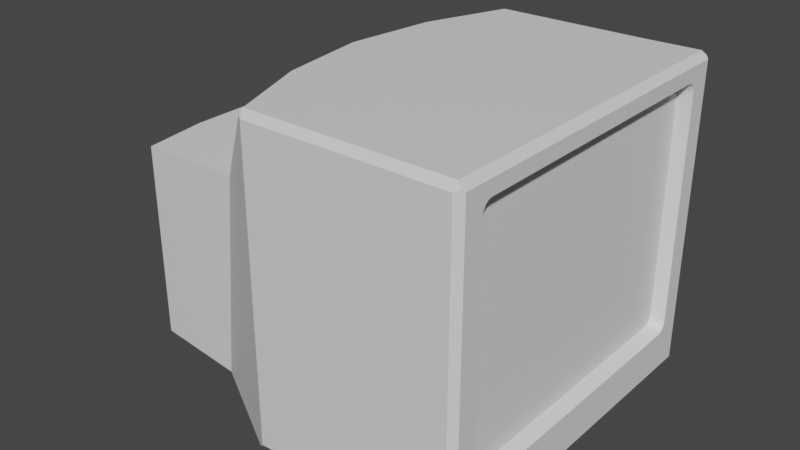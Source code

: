 # Source: GwaGwaCRT.blend  (saved by Blender 3.5.10; exported with 4.5.12 LTS)
import bpy
from mathutils import Matrix  # noqa: F401  (used for matrix-valued properties, if any)

bpy.ops.wm.read_factory_settings(use_empty=True)
scene = bpy.context.scene
scene.name = 'Scene'

# ---- materials (node trees are filled in below, after node groups)
mat_material = bpy.data.materials.new('Material')
mat_material.alpha_threshold = 0.0
mat_material.use_transparent_shadow = False
mat_material.roughness = 0.5
mat_material.line_color = (0.0, 0.0, 0.0, 1.0)

# ---- node groups
ng_auto_smooth = bpy.data.node_groups.new('Auto Smooth', 'GeometryNodeTree')
_s = ng_auto_smooth.interface.new_socket(name='Geometry', in_out='OUTPUT', socket_type='NodeSocketGeometry')
_s = ng_auto_smooth.interface.new_socket(name='Geometry', in_out='INPUT', socket_type='NodeSocketGeometry')
_s = ng_auto_smooth.interface.new_socket(name='Angle', in_out='INPUT', socket_type='NodeSocketFloat')
_s.subtype = 'ANGLE'
_s.min_value = 0.0
_s.max_value = 3.142
ng_auto_smooth.is_modifier = True
_N = ng_auto_smooth.nodes; _L = ng_auto_smooth.links
n0 = _N.new('NodeGroupOutput'); n0.name = 'Group Output'; n0.location = (480, -100)
n1 = _N.new('NodeGroupInput'); n1.name = 'Group Input'; n1.location = (-420, -300)
n2 = _N.new('NodeGroupInput'); n2.name = 'Group Input.001'; n2.location = (-60, -100)
n3 = _N.new('GeometryNodeSetShadeSmooth'); n3.name = 'Set Shade Smooth'; n3.location = (120, -100)
n3.domain = 'EDGE'
n4 = _N.new('GeometryNodeSetShadeSmooth'); n4.name = 'Set Shade Smooth.001'; n4.location = (300, -100)
n5 = _N.new('GeometryNodeInputMeshEdgeAngle'); n5.name = 'Edge Angle'; n5.location = (-420, -220)
n6 = _N.new('GeometryNodeInputEdgeSmooth'); n6.name = 'Is Edge Smooth'; n6.location = (-60, -160)
n7 = _N.new('GeometryNodeInputShadeSmooth'); n7.name = 'Is Face Smooth'; n7.location = (-240, -340)
n8 = _N.new('FunctionNodeBooleanMath'); n8.name = 'Boolean Math'; n8.location = (-60, -220)
n9 = _N.new('FunctionNodeCompare'); n9.name = 'Compare'; n9.location = (-240, -180)
n9.operation = 'LESS_EQUAL'
_L.new(n5.outputs[0], n9.inputs[0])
_L.new(n4.outputs[0], n0.inputs[0])
_L.new(n1.outputs[1], n9.inputs[1])
_L.new(n9.outputs[0], n8.inputs[0])
_L.new(n7.outputs[0], n8.inputs[1])
_L.new(n2.outputs[0], n3.inputs[0])
_L.new(n6.outputs[0], n3.inputs[1])
_L.new(n3.outputs[0], n4.inputs[0])
_L.new(n8.outputs[0], n3.inputs[2])
n0.is_active_output = True

# ---- material node trees
mat_material.use_nodes = True; mat_material.node_tree.nodes.clear()
_N = mat_material.node_tree.nodes; _L = mat_material.node_tree.links
n0 = _N.new('ShaderNodeOutputMaterial'); n0.name = 'Material Output'; n0.location = (300, 300)
n1 = _N.new('ShaderNodeBsdfPrincipled'); n1.name = 'Principled BSDF'; n1.location = (10, 300)
n1.distribution = 'GGX'
n1.subsurface_method = 'RANDOM_WALK_SKIN'
n1.inputs[3].default_value = 1.45
n1.inputs[27].default_value = (0.0, 0.0, 0.0, 1.0)
n1.inputs[28].default_value = 1.0
_L.new(n1.outputs[0], n0.inputs[0])
n0.is_active_output = True

# ---- world
world_world = bpy.data.worlds.new('World'); scene.world = world_world
world_world.use_nodes = True; world_world.node_tree.nodes.clear()
_N = world_world.node_tree.nodes; _L = world_world.node_tree.links
n0 = _N.new('ShaderNodeOutputWorld'); n0.name = 'World Output'; n0.location = (300, 300)
n1 = _N.new('ShaderNodeBackground'); n1.name = 'Background'; n1.location = (10, 300)
n1.inputs[0].default_value = (0.05088, 0.05088, 0.05088, 1.0)
_L.new(n1.outputs[0], n0.inputs[0])
n0.is_active_output = True
world_world.color = (0.05088, 0.05088, 0.05088)
world_world.use_sun_shadow = False
world_world.sun_shadow_jitter_overblur = 0.0

# ---- meshes
me_cube = bpy.data.meshes.new('Cube')
me_cube.from_pydata([(-0.7624, 1.134, 0.4156), (-0.8809, 1.134, -0.8933), (-0.7624, -0.498, 0.4156), (-0.8809, -0.498, -0.8933), (0.9194, 0.3181, 0.07881), (1.0, 1.406, 0.9577), (1.0, 1.406, -0.9577), (1.0, -0.7699, 0.9577), (1.0, -0.7699, -0.9577), (0.6171, 1.426, 0.9559), (0.61, 1.388, 1.0), (0.6171, 1.426, -0.9559), (0.6171, 1.389, -1.0), (-0.3, 0.3022, -1.0), (-0.8809, 0.3181, -0.8933), (-0.5792, 0.3022, 1.0), (-1.049, 0.3181, 0.4156), (0.9986, 0.3181, 0.8679), (0.9986, 0.3181, -0.7103), (0.9175, 0.3181, 0.8329), (0.9175, 0.3181, -0.6753), (0.9577, 0.3181, 1.0), (1.0, 0.3181, 0.9577), (0.9577, 0.3181, -1.0), (1.0, 0.3181, -0.9577), (0.6171, 0.8682, -1.0), (0.5146, 0.8682, 1.0), (-0.3, -0.2519, -1.0), (-0.9503, -0.08999, 0.4156), (0.9986, -0.1628, 0.8679), (0.9175, -0.1496, 0.8329), (0.9577, -0.244, 1.0), (1.0, -0.2259, -0.9577), (0.5146, -0.2479, 1.0), (-0.8809, -0.08999, -0.8933), (-0.5049, -0.2519, 1.0), (0.9986, -0.1628, -0.7103), (0.9175, -0.1496, -0.6753), (1.0, -0.2259, 0.9577), (0.9577, -0.244, -1.0), (0.6171, -0.2479, -1.0), (-0.8809, 0.7261, -0.8933), (-0.5049, 0.8564, 1.0), (0.9986, 0.7989, -0.7103), (0.9175, 0.7857, -0.6753), (1.0, 0.862, 0.9577), (0.9577, 0.8801, -1.0), (0.4775, 0.3101, 1.0), (-0.3, 0.8564, -1.0), (-0.9503, 0.7261, 0.4156), (0.9986, 0.7989, 0.8679), (0.9175, 0.7857, 0.8329), (0.9577, 0.8801, 1.0), (1.0, 0.862, -0.9577), (0.6171, 0.3101, -1.0), (0.9986, 1.219, 0.8679), (0.9986, 1.28, 0.7981), (0.9986, 1.32, 0.9134), (0.9986, 1.242, 0.8626), (0.9986, 1.262, 0.8474), (0.9986, 1.275, 0.8248), (0.9986, 1.28, -0.6404), (0.9986, 1.219, -0.7103), (0.9986, 1.32, -0.7558), (0.9986, 1.275, -0.6672), (0.9986, 1.262, -0.6898), (0.9986, 1.242, -0.705), (0.9986, -0.6437, 0.7981), (0.9986, -0.5831, 0.8679), (0.9986, -0.6841, 0.9134), (0.9986, -0.6391, 0.8248), (0.9986, -0.6259, 0.8474), (0.9986, -0.6063, 0.8626), (0.9986, -0.5831, -0.7103), (0.9986, -0.6437, -0.6404), (0.9986, -0.6841, -0.7558), (0.9986, -0.6063, -0.705), (0.9986, -0.6259, -0.6898), (0.9986, -0.6391, -0.6672), (0.9175, 1.253, 0.7631), (0.9175, 1.193, 0.8329), (0.9176, 1.213, 0.7881), (0.9175, 1.249, 0.7898), (0.9175, 1.236, 0.8125), (0.9175, 1.216, 0.8276), (0.9175, 1.193, -0.6753), (0.9175, 1.253, -0.6055), (0.9176, 1.213, -0.6305), (0.9175, 1.216, -0.67), (0.9175, 1.236, -0.6548), (0.9175, 1.249, -0.6322), (0.9175, -0.5566, 0.8329), (0.9175, -0.6172, 0.7631), (0.9176, -0.577, 0.7881), (0.9175, -0.5798, 0.8276), (0.9175, -0.5994, 0.8125), (0.9175, -0.6126, 0.7898), (0.9175, -0.6172, -0.6055), (0.9175, -0.5566, -0.6753), (0.9176, -0.577, -0.6305), (0.9175, -0.6126, -0.6322), (0.9175, -0.5994, -0.6548), (0.9175, -0.5798, -0.67), (-0.314, 1.372, 1.0), (-0.3, 1.41, 0.9559), (-0.3251, 1.395, 0.9683), (-0.3, 1.41, -0.9559), (-0.3, 1.373, -1.0), (-0.338, 1.392, -0.993), (-0.3, -0.806, 0.9559), (-0.3139, -0.7684, 1.0), (-0.3246, -0.7896, 0.9689), (-0.3, -0.7684, -1.0), (-0.3, -0.806, -0.9559), (-0.337, -0.7864, -0.9932), (0.9577, 1.442, 0.9559), (0.9577, 1.404, 1.0), (0.9831, 1.42, 0.9745), (0.9577, 1.404, -1.0), (0.9577, 1.442, -0.9559), (0.9831, 1.42, -0.9745), (0.9577, -0.7684, 1.0), (0.9577, -0.806, 0.9559), (0.9831, -0.7843, 0.9745), (0.9577, -0.806, -0.9559), (0.9577, -0.7684, -1.0), (0.9831, -0.7843, -0.9745), (-1.512, 1.058, 0.3502), (-1.469, 1.097, 0.3855), (-1.512, -0.422, 0.3502), (-1.469, -0.4605, 0.3855), (-1.512, 1.058, -0.8279), (-1.469, 1.097, -0.8634), (-1.512, -0.422, -0.8279), (-1.469, -0.4607, -0.8634), (-1.512, 0.3181, 0.3789), (-1.469, 0.3181, 0.4156), (-1.512, 0.3181, -0.8566), (-1.469, 0.3181, -0.8933), (-1.469, -0.08999, 0.4156), (-1.512, -0.07831, 0.3789), (-1.469, -0.08999, -0.8933), (-1.512, -0.07831, -0.8566), (-1.469, 0.7261, -0.8933), (-1.512, 0.7144, -0.8566), (-1.469, 0.7261, 0.4156), (-1.512, 0.7144, 0.3789), (0.6171, -0.806, 0.9559), (0.6101, -0.7684, 1.0), (0.6171, -0.806, -0.9559), (0.6171, -0.7684, -1.0), (0.6091, 0.3101, -1.062), (0.622, 0.3102, -1.048), (0.622, -0.2539, -1.048), (0.6091, -0.2435, -1.062), (-0.3049, 0.8623, -1.048), (-0.2921, 0.852, -1.062), (-0.2921, 0.3023, -1.062), (-0.3049, 0.3022, -1.048), (-0.2921, -0.2474, -1.062), (-0.3049, -0.2579, -1.048), (0.622, 0.8742, -1.048), (0.6091, 0.8637, -1.062)], [], [(37, 98, 73, 36), (2, 28, 139, 130), (117, 116, 52, 45, 5), (33, 35, 110, 148), (10, 103, 42, 26), (105, 104, 106, 108, 1, 0), (51, 80, 55, 50), (108, 107, 48, 41, 1), (114, 113, 109, 111, 2, 3), (111, 110, 35, 28, 2), (27, 112, 114, 3, 34), (50, 55, 57, 5, 45), (69, 68, 29, 38, 7), (85, 44, 43, 62), (36, 73, 75, 8, 32), (4, 87, 86, 79, 81), (4, 20, 44), (4, 81, 80, 51), (4, 30, 91, 93), (46, 118, 120, 6, 53), (126, 125, 39, 32, 8), (123, 122, 124, 126, 8, 7), (31, 121, 123, 7, 38), (79, 86, 61, 56), (131, 144, 146, 127), (3, 2, 130, 134), (1, 41, 143, 132), (16, 49, 145, 136), (124, 149, 150, 125), (137, 142, 140, 135), (39, 23, 24, 32), (52, 21, 22, 45), (44, 20, 18, 43), (30, 19, 17, 29), (25, 46, 23, 54), (26, 42, 15, 47), (29, 17, 22, 38), (35, 15, 16, 28), (48, 13, 14, 41), (144, 137, 135, 146), (43, 18, 24, 53), (142, 133, 129, 140), (4, 99, 98, 37), (4, 19, 30), (40, 39, 125, 150), (91, 30, 29, 68), (75, 74, 67, 69, 7, 8), (41, 14, 138, 143), (14, 34, 141, 138), (21, 31, 38, 22), (20, 37, 36, 18), (54, 23, 39, 40), (47, 15, 35, 33), (13, 27, 34, 14), (18, 36, 32, 24), (97, 92, 67, 74), (12, 118, 46, 25), (11, 9, 115, 119), (149, 147, 109, 113), (63, 62, 43, 53, 6), (5, 6, 120, 119, 115, 117), (49, 0, 128, 145), (34, 3, 134, 141), (23, 46, 53, 24), (19, 51, 50, 17), (17, 50, 45, 22), (15, 42, 49, 16), (28, 16, 136, 139), (44, 85, 87, 4), (4, 51, 19), (4, 93, 92, 97, 99), (4, 37, 20), (55, 58, 57), (58, 59, 57), (59, 60, 57), (60, 56, 57), (61, 64, 63), (64, 65, 63), (65, 66, 63), (66, 62, 63), (67, 70, 69), (70, 71, 69), (71, 72, 69), (72, 68, 69), (73, 76, 75), (76, 77, 75), (77, 78, 75), (78, 74, 75), (79, 82, 81), (82, 83, 81), (83, 84, 81), (84, 80, 81), (85, 88, 87), (88, 89, 87), (89, 90, 87), (90, 86, 87), (91, 94, 93), (94, 95, 93), (95, 96, 93), (96, 92, 93), (97, 100, 99), (100, 101, 99), (101, 102, 99), (102, 98, 99), (55, 80, 84, 58), (58, 84, 83, 59), (59, 83, 82, 60), (60, 82, 79, 56), (85, 62, 66, 88), (88, 66, 65, 89), (89, 65, 64, 90), (90, 64, 61, 86), (73, 98, 102, 76), (76, 102, 101, 77), (77, 101, 100, 78), (78, 100, 97, 74), (91, 68, 72, 94), (94, 72, 71, 95), (95, 71, 70, 96), (96, 70, 67, 92), (57, 56, 61, 63, 6, 5), (103, 104, 105), (106, 107, 108), (109, 110, 111), (112, 113, 114), (115, 116, 117), (118, 119, 120), (121, 122, 123), (124, 125, 126), (12, 107, 106, 11), (10, 116, 115, 9), (147, 122, 121, 148), (149, 113, 112, 150), (42, 103, 105, 0, 49), (140, 129, 130, 139), (131, 127, 128, 132), (129, 133, 134, 130), (144, 131, 132, 143), (146, 135, 136, 145), (142, 137, 138, 141), (135, 140, 139, 136), (133, 142, 141, 134), (137, 144, 143, 138), (127, 146, 145, 128), (0, 1, 132, 128), (109, 147, 148, 110), (103, 10, 9, 104), (118, 12, 11, 119), (124, 122, 147, 149), (106, 104, 9, 11), (107, 12, 25, 48), (21, 47, 33, 31), (157, 151, 154, 159), (27, 40, 150, 112), (52, 26, 47, 21), (54, 40, 153, 152), (116, 10, 26, 52), (31, 33, 148, 121), (156, 162, 151, 157), (40, 27, 160, 153), (48, 25, 161, 155), (13, 48, 155, 158), (27, 13, 158, 160), (152, 153, 154, 151), (156, 157, 158, 155), (157, 159, 160, 158), (153, 160, 159, 154), (162, 156, 155, 161), (161, 152, 151, 162), (25, 54, 152, 161)])
me_cube.polygons.foreach_set('use_smooth', [True] * 170)
_k = set([(0, 1), (0, 49), (1, 41), (2, 3), (2, 28), (3, 34), (14, 34), (14, 41), (15, 35), (15, 42), (16, 28), (16, 49), (27, 112), (35, 110), (42, 103), (48, 107), (103, 104), (104, 106), (106, 107), (109, 110), (109, 113), (112, 113)])
me_cube.attributes.new('sharp_edge', 'BOOLEAN', 'EDGE').data.foreach_set('value', [ (min(e.vertices), max(e.vertices)) in _k for e in me_cube.edges])
_uv = me_cube.uv_layers.new(name='UVMap')
_uv.uv.foreach_set('vector', [0.3995, 0.6782, 0.3995, 0.7245, 0.393, 0.7293, 0.393, 0.6807, 0.5754, 0.0376, 0.5754, 0.0813, 0.5754, 0.0813, 0.5754, 0.0376, 0.6244, 0.5024, 0.6314, 0.5042, 0.6314, 0.5625, 0.6197, 0.5645, 0.6197, 0.504, 0.7284, 0.6875, 0.8254, 0.6875, 0.8254, 0.7458, 0.7284, 0.7458, 0.7284, 0.5042, 0.8254, 0.5043, 0.8254, 0.5625, 0.7284, 0.5625, 0.6223, 0.2948, 0.6195, 0.2996, 0.3805, 0.2996, 0.3782, 0.2939, 0.4246, 0.2124, 0.5754, 0.2124, 0.6005, 0.5718, 0.6005, 0.5255, 0.607, 0.5207, 0.607, 0.5693, 0.3782, 0.2475, 0.375, 0.2458, 0.375, 0.1875, 0.4246, 0.1687, 0.4246, 0.2124, 0.3782, 0.002396, 0.3805, 0.0, 0.6195, 0.0, 0.6224, 0.002003, 0.5754, 0.0376, 0.4246, 0.0376, 0.6224, 0.002003, 0.625, 0.004242, 0.625, 0.0625, 0.5754, 0.0813, 0.5754, 0.0376, 0.375, 0.0625, 0.375, 0.004242, 0.3782, 0.002396, 0.4246, 0.0376, 0.4246, 0.0813, 0.607, 0.5693, 0.607, 0.5207, 0.6132, 0.509, 0.6197, 0.504, 0.6197, 0.5645, 0.6132, 0.741, 0.607, 0.7293, 0.607, 0.6807, 0.6197, 0.6855, 0.6197, 0.746, 0.3995, 0.5255, 0.3995, 0.5718, 0.393, 0.5693, 0.393, 0.5207, 0.393, 0.6807, 0.393, 0.7293, 0.3868, 0.741, 0.3803, 0.746, 0.3803, 0.6855, 0.5, 0.625, 0.4011, 0.5198, 0.4088, 0.5186, 0.5912, 0.5186, 0.5989, 0.5198, 0.5, 0.625, 0.3995, 0.625, 0.3995, 0.5718, 0.5, 0.625, 0.5989, 0.5198, 0.6005, 0.5255, 0.6005, 0.5718, 0.5, 0.625, 0.6005, 0.6782, 0.6005, 0.7245, 0.5989, 0.7302, 0.3689, 0.5625, 0.3686, 0.5042, 0.3756, 0.5024, 0.3803, 0.504, 0.3803, 0.5645, 0.3761, 0.7476, 0.3697, 0.7458, 0.3694, 0.6875, 0.3803, 0.6855, 0.3803, 0.746, 0.6218, 0.7501, 0.6195, 0.7564, 0.3805, 0.7553, 0.3782, 0.7497, 0.3803, 0.746, 0.6197, 0.746, 0.6314, 0.6875, 0.6314, 0.7458, 0.6244, 0.7476, 0.6197, 0.746, 0.6197, 0.6855, 0.5912, 0.5186, 0.4088, 0.5186, 0.4025, 0.5136, 0.5975, 0.5136, 0.4268, 0.2105, 0.4267, 0.1687, 0.5733, 0.1687, 0.5732, 0.2105, 0.4246, 0.0376, 0.5754, 0.0376, 0.5754, 0.0376, 0.4246, 0.0376, 0.4246, 0.2124, 0.4246, 0.1687, 0.4246, 0.1687, 0.4246, 0.2124, 0.5754, 0.125, 0.5754, 0.1687, 0.5754, 0.1687, 0.5754, 0.125, 0.3697, 0.75, 0.2721, 0.75, 0.2721, 0.7458, 0.3697, 0.7458, 0.4267, 0.125, 0.4267, 0.0813, 0.5733, 0.0813, 0.5733, 0.125, 0.3694, 0.6875, 0.3691, 0.625, 0.3803, 0.625, 0.3803, 0.6855, 0.6314, 0.5625, 0.6314, 0.625, 0.6197, 0.625, 0.6197, 0.5645, 0.3995, 0.5718, 0.3995, 0.625, 0.393, 0.625, 0.393, 0.5693, 0.6005, 0.6782, 0.6005, 0.625, 0.607, 0.625, 0.607, 0.6807, 0.2717, 0.5625, 0.3689, 0.5625, 0.3691, 0.625, 0.2719, 0.625, 0.7284, 0.5625, 0.8254, 0.5625, 0.8254, 0.625, 0.7284, 0.625, 0.607, 0.6807, 0.607, 0.625, 0.6197, 0.625, 0.6197, 0.6855, 0.625, 0.0625, 0.625, 0.125, 0.5754, 0.125, 0.5754, 0.0813, 0.375, 0.1875, 0.375, 0.125, 0.4246, 0.125, 0.4246, 0.1687, 0.4267, 0.1687, 0.4267, 0.125, 0.5733, 0.125, 0.5733, 0.1687, 0.393, 0.5693, 0.393, 0.625, 0.3803, 0.625, 0.3803, 0.5645, 0.4267, 0.0813, 0.4268, 0.03946, 0.5732, 0.03946, 0.5733, 0.0813, 0.5, 0.625, 0.4011, 0.7302, 0.3995, 0.7245, 0.3995, 0.6782, 0.5, 0.625, 0.6005, 0.625, 0.6005, 0.6782, 0.272, 0.6875, 0.3694, 0.6875, 0.3697, 0.7458, 0.2721, 0.7458, 0.6005, 0.7245, 0.6005, 0.6782, 0.607, 0.6807, 0.607, 0.7293, 0.3868, 0.741, 0.4025, 0.7364, 0.5975, 0.7364, 0.6132, 0.741, 0.6197, 0.746, 0.3803, 0.746, 0.4246, 0.1687, 0.4246, 0.125, 0.4246, 0.125, 0.4246, 0.1687, 0.4246, 0.125, 0.4246, 0.0813, 0.4246, 0.0813, 0.4246, 0.125, 0.6314, 0.625, 0.6314, 0.6875, 0.6197, 0.6855, 0.6197, 0.625, 0.3995, 0.625, 0.3995, 0.6782, 0.393, 0.6807, 0.393, 0.625, 0.2719, 0.625, 0.3691, 0.625, 0.3694, 0.6875, 0.272, 0.6875, 0.7284, 0.625, 0.8254, 0.625, 0.8254, 0.6875, 0.7284, 0.6875, 0.375, 0.125, 0.375, 0.0625, 0.4246, 0.0813, 0.4246, 0.125, 0.393, 0.625, 0.393, 0.6807, 0.3803, 0.6855, 0.3803, 0.625, 0.4088, 0.7314, 0.5912, 0.7314, 0.5975, 0.7364, 0.4025, 0.7364, 0.2716, 0.5042, 0.3686, 0.5042, 0.3689, 0.5625, 0.2717, 0.5625, 0.3805, 0.3966, 0.6195, 0.3966, 0.6195, 0.4936, 0.3805, 0.4936, 0.3805, 0.8529, 0.6195, 0.8534, 0.6195, 0.9504, 0.3805, 0.9504, 0.3868, 0.509, 0.393, 0.5207, 0.393, 0.5693, 0.3803, 0.5645, 0.3803, 0.504, 0.6197, 0.504, 0.3803, 0.504, 0.3782, 0.4999, 0.3805, 0.4936, 0.6195, 0.4936, 0.6218, 0.4999, 0.5754, 0.1687, 0.5754, 0.2124, 0.5754, 0.2124, 0.5754, 0.1687, 0.4246, 0.0813, 0.4246, 0.0376, 0.4246, 0.0376, 0.4246, 0.0813, 0.3691, 0.625, 0.3689, 0.5625, 0.3803, 0.5645, 0.3803, 0.625, 0.6005, 0.625, 0.6005, 0.5718, 0.607, 0.5693, 0.607, 0.625, 0.607, 0.625, 0.607, 0.5693, 0.6197, 0.5645, 0.6197, 0.625, 0.625, 0.125, 0.625, 0.1875, 0.5754, 0.1687, 0.5754, 0.125, 0.5754, 0.0813, 0.5754, 0.125, 0.5754, 0.125, 0.5754, 0.0813, 0.3995, 0.5718, 0.3995, 0.5255, 0.4011, 0.5198, 0.5, 0.625, 0.5, 0.625, 0.6005, 0.5718, 0.6005, 0.625, 0.5, 0.625, 0.5989, 0.7302, 0.5912, 0.7314, 0.4088, 0.7314, 0.4011, 0.7302, 0.5, 0.625, 0.3995, 0.6782, 0.3995, 0.625, 0.607, 0.5207, 0.6068, 0.518, 0.6132, 0.509, 0.6068, 0.518, 0.6064, 0.5159, 0.6132, 0.509, 0.6064, 0.5159, 0.6057, 0.5146, 0.6132, 0.509, 0.6057, 0.5146, 0.6048, 0.5143, 0.6132, 0.509, 0.4025, 0.5136, 0.3989, 0.5138, 0.3868, 0.509, 0.3989, 0.5138, 0.3959, 0.5141, 0.3868, 0.509, 0.3959, 0.5141, 0.394, 0.5145, 0.3868, 0.509, 0.394, 0.5145, 0.3935, 0.5151, 0.3868, 0.509, 0.5975, 0.7364, 0.6011, 0.7362, 0.6132, 0.741, 0.6011, 0.7362, 0.6041, 0.7359, 0.6132, 0.741, 0.6041, 0.7359, 0.606, 0.7355, 0.6132, 0.741, 0.606, 0.7355, 0.6065, 0.7349, 0.6132, 0.741, 0.393, 0.7293, 0.3932, 0.732, 0.3868, 0.741, 0.3932, 0.732, 0.3936, 0.7341, 0.3868, 0.741, 0.3936, 0.7341, 0.3943, 0.7354, 0.3868, 0.741, 0.3943, 0.7354, 0.3952, 0.7357, 0.3868, 0.741, 0.5912, 0.5186, 0.5947, 0.5187, 0.5989, 0.5198, 0.5947, 0.5187, 0.5976, 0.519, 0.5989, 0.5198, 0.5976, 0.519, 0.5995, 0.5195, 0.5989, 0.5198, 0.5995, 0.5195, 0.6001, 0.52, 0.5989, 0.5198, 0.3995, 0.5255, 0.3997, 0.5229, 0.4011, 0.5198, 0.3997, 0.5229, 0.4001, 0.5208, 0.4011, 0.5198, 0.4001, 0.5208, 0.4008, 0.5195, 0.4011, 0.5198, 0.4008, 0.5195, 0.4017, 0.5191, 0.4011, 0.5198, 0.6005, 0.7245, 0.6003, 0.7271, 0.5989, 0.7302, 0.6003, 0.7271, 0.5999, 0.7292, 0.5989, 0.7302, 0.5999, 0.7292, 0.5992, 0.7305, 0.5989, 0.7302, 0.5992, 0.7305, 0.5983, 0.7309, 0.5989, 0.7302, 0.4088, 0.7314, 0.4053, 0.7313, 0.4011, 0.7302, 0.4053, 0.7313, 0.4024, 0.731, 0.4011, 0.7302, 0.4024, 0.731, 0.4005, 0.7305, 0.4011, 0.7302, 0.4005, 0.7305, 0.3999, 0.73, 0.4011, 0.7302, 0.607, 0.5207, 0.6005, 0.5255, 0.6003, 0.5229, 0.6068, 0.518, 0.6068, 0.518, 0.6003, 0.5229, 0.6005, 0.5186, 0.606, 0.5144, 0.606, 0.5144, 0.6005, 0.5186, 0.5947, 0.5187, 0.6011, 0.5138, 0.6011, 0.5138, 0.5947, 0.5187, 0.5912, 0.5186, 0.5975, 0.5136, 0.3995, 0.5255, 0.393, 0.5207, 0.3932, 0.518, 0.3997, 0.5229, 0.3997, 0.5229, 0.3932, 0.518, 0.394, 0.5144, 0.3995, 0.5186, 0.3995, 0.5186, 0.394, 0.5144, 0.3989, 0.5138, 0.4053, 0.5187, 0.4053, 0.5187, 0.3989, 0.5138, 0.4025, 0.5136, 0.4088, 0.5186, 0.393, 0.7293, 0.3995, 0.7245, 0.3997, 0.7271, 0.3932, 0.732, 0.3932, 0.732, 0.3997, 0.7271, 0.3995, 0.7314, 0.394, 0.7356, 0.394, 0.7356, 0.3995, 0.7314, 0.4053, 0.7313, 0.3989, 0.7362, 0.3989, 0.7362, 0.4053, 0.7313, 0.4088, 0.7314, 0.4025, 0.7364, 0.6005, 0.7245, 0.607, 0.7293, 0.6068, 0.732, 0.6003, 0.7271, 0.6003, 0.7271, 0.6068, 0.732, 0.606, 0.7356, 0.6005, 0.7314, 0.6005, 0.7314, 0.606, 0.7356, 0.6011, 0.7362, 0.5947, 0.7313, 0.5947, 0.7313, 0.6011, 0.7362, 0.5975, 0.7364, 0.5912, 0.7314, 0.6132, 0.509, 0.5975, 0.5136, 0.4025, 0.5136, 0.3868, 0.509, 0.3803, 0.504, 0.6197, 0.504, 0.6234, 0.2968, 0.6195, 0.2996, 0.6223, 0.2948, 0.3755, 0.2496, 0.375, 0.2458, 0.3782, 0.2475, 0.6195, 0.0, 0.6234, 0.001226, 0.6224, 0.002003, 0.375, 0.004242, 0.3755, 0.0003691, 0.3782, 0.002396, 0.6195, 0.4936, 0.6232, 0.4972, 0.6218, 0.4999, 0.3686, 0.5042, 0.3726, 0.5014, 0.3756, 0.5024, 0.6232, 0.7528, 0.6195, 0.7564, 0.6218, 0.7501, 0.3734, 0.7486, 0.3697, 0.7458, 0.3761, 0.7476, 0.2716, 0.5042, 0.1746, 0.5042, 0.1746, 0.5, 0.2716, 0.5, 0.625, 0.3965, 0.625, 0.4934, 0.6195, 0.4936, 0.6195, 0.3966, 0.6195, 0.8534, 0.6195, 0.7564, 0.625, 0.7564, 0.625, 0.8534, 0.2721, 0.75, 0.1746, 0.75, 0.1746, 0.7458, 0.2721, 0.7458, 0.625, 0.1875, 0.625, 0.2457, 0.6223, 0.248, 0.5754, 0.2124, 0.5754, 0.1687, 0.5733, 0.0813, 0.5732, 0.03946, 0.5754, 0.0376, 0.5754, 0.0813, 0.4268, 0.2105, 0.5732, 0.2105, 0.5754, 0.2124, 0.4246, 0.2124, 0.5732, 0.03946, 0.4268, 0.03946, 0.4246, 0.0376, 0.5754, 0.0376, 0.4267, 0.1687, 0.4268, 0.2105, 0.4246, 0.2124, 0.4246, 0.1687, 0.5733, 0.1687, 0.5733, 0.125, 0.5754, 0.125, 0.5754, 0.1687, 0.4267, 0.0813, 0.4267, 0.125, 0.4246, 0.125, 0.4246, 0.0813, 0.5733, 0.125, 0.5733, 0.0813, 0.5754, 0.0813, 0.5754, 0.125, 0.4268, 0.03946, 0.4267, 0.0813, 0.4246, 0.0813, 0.4246, 0.0376, 0.4267, 0.125, 0.4267, 0.1687, 0.4246, 0.1687, 0.4246, 0.125, 0.5732, 0.2105, 0.5733, 0.1687, 0.5754, 0.1687, 0.5754, 0.2124, 0.5754, 0.2124, 0.4246, 0.2124, 0.4246, 0.2124, 0.5754, 0.2124, 0.6195, 0.9504, 0.6195, 0.8534, 0.625, 0.8534, 0.625, 0.9504, 0.625, 0.2996, 0.625, 0.3965, 0.6195, 0.3966, 0.6195, 0.2996, 0.3686, 0.5042, 0.2716, 0.5042, 0.2716, 0.5, 0.3686, 0.5, 0.3805, 0.7553, 0.6195, 0.7564, 0.6195, 0.8534, 0.3805, 0.8529, 0.3805, 0.2996, 0.6195, 0.2996, 0.6195, 0.3966, 0.3805, 0.3966, 0.1746, 0.5042, 0.2716, 0.5042, 0.2717, 0.5625, 0.1746, 0.5625, 0.6314, 0.625, 0.7284, 0.625, 0.7284, 0.6875, 0.6314, 0.6875, 0.1761, 0.625, 0.2704, 0.625, 0.2705, 0.6862, 0.1761, 0.6861, 0.1746, 0.6875, 0.272, 0.6875, 0.2721, 0.7458, 0.1746, 0.7458, 0.6314, 0.5625, 0.7284, 0.5625, 0.7284, 0.625, 0.6314, 0.625, 0.2719, 0.625, 0.272, 0.6875, 0.272, 0.6875, 0.2719, 0.625, 0.6314, 0.5042, 0.7284, 0.5042, 0.7284, 0.5625, 0.6314, 0.5625, 0.6314, 0.6875, 0.7284, 0.6875, 0.7284, 0.7458, 0.6314, 0.7458, 0.1761, 0.5639, 0.2702, 0.5638, 0.2704, 0.625, 0.1761, 0.625, 0.272, 0.6875, 0.1746, 0.6875, 0.1746, 0.6875, 0.272, 0.6875, 0.1746, 0.5625, 0.2717, 0.5625, 0.2717, 0.5625, 0.1746, 0.5625, 0.375, 0.125, 0.375, 0.1875, 0.375, 0.1875, 0.375, 0.125, 0.375, 0.0625, 0.375, 0.125, 0.375, 0.125, 0.375, 0.0625, 0.2719, 0.625, 0.272, 0.6875, 0.2705, 0.6862, 0.2704, 0.625, 0.1761, 0.5639, 0.1761, 0.625, 0.1746, 0.625, 0.1746, 0.5627, 0.1761, 0.625, 0.1761, 0.6861, 0.1746, 0.6873, 0.1746, 0.625, 0.272, 0.6875, 0.1746, 0.6875, 0.1761, 0.6861, 0.2705, 0.6862, 0.2702, 0.5638, 0.1761, 0.5639, 0.1746, 0.5625, 0.2717, 0.5625, 0.2717, 0.5625, 0.2719, 0.625, 0.2704, 0.625, 0.2702, 0.5638, 0.2717, 0.5625, 0.2719, 0.625, 0.2719, 0.625, 0.2717, 0.5625])
me_cube.materials.append(mat_material)
me_cube.use_mirror_vertex_groups = False
me_cube.update()

# ---- objects
ob_cube = bpy.data.objects.new('Cube', me_cube)

# ---- transforms, parenting, visibility, modifiers, constraints
ob_cube.location = (0.0, 0.0, 0.0)
ob_cube.scale = (1.192, 1.192, 1.192)
ob_cube.lock_rotations_4d = False
ob_cube.empty_display_type = 'ARROWS'
ob_cube.lineart.crease_threshold = 0.0
_m = ob_cube.modifiers.new('Auto Smooth', 'NODES')
_m.node_group = ng_auto_smooth
_gi = [s.identifier for s in ng_auto_smooth.interface.items_tree if s.item_type == 'SOCKET' and s.in_out == 'INPUT']
_m[_gi[1]] = 0.5236  # Angle

# ---- collection membership
scene.collection.objects.link(ob_cube)

# ---- scene / render settings (as saved in the file)
scene.frame_start = 1; scene.frame_end = 250; scene.frame_set(1)
scene.render.engine = 'BLENDER_EEVEE_NEXT'
scene.cycles.sampling_pattern = 'TABULATED_SOBOL'
scene.cycles.use_light_tree = False
scene.view_settings.view_transform = 'Filmic'
bpy.context.view_layer.update()

# ---- added for rendering (the .blend has no active camera and no usable light): camera, sun
cam_auto = bpy.data.cameras.new('AutoCamera')
cam_auto.lens = 50.0
cam_auto.sensor_width = 36.0
cam_auto.clip_end = 1000.0
ob_auto_camera = bpy.data.objects.new('AutoCamera', cam_auto)
scene.collection.objects.link(ob_auto_camera)
ob_auto_camera.location = (4.05193, -4.84929, 3.44858)
ob_auto_camera.rotation_euler = (1.09748, -7.21219e-08, 0.694738)
scene.camera = ob_auto_camera
light_auto_sun = bpy.data.lights.new('AutoSun', 'SUN')
light_auto_sun.energy = 3.0
light_auto_sun.angle = 0.0523599
ob_auto_sun = bpy.data.objects.new('AutoSun', light_auto_sun)
scene.collection.objects.link(ob_auto_sun)
ob_auto_sun.rotation_euler = (0.872665, 0.174533, 0.523599)
bpy.context.view_layer.update()
